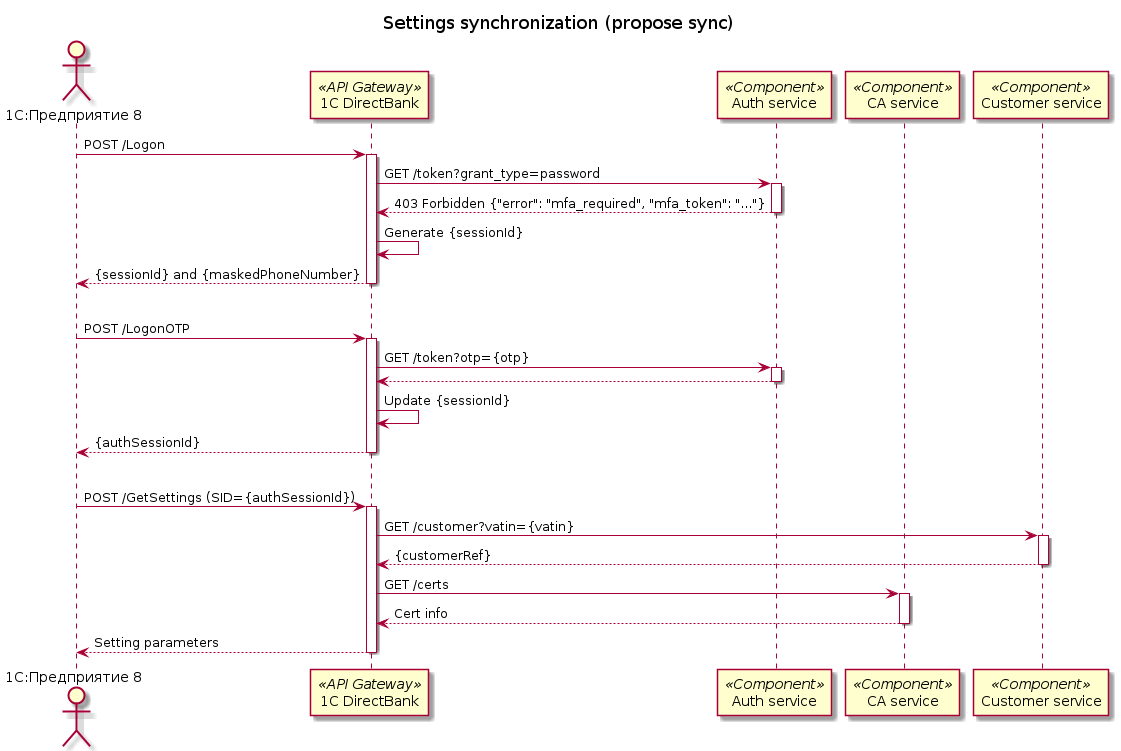

The diagram above was rendered by PlantUML. Its source (embedded in the PNG):
@startuml 1c-directbank-proposal-sync-sequence

actor "1C:Предприятие 8" as 1CERP
participant "1C DirectBank" as 1CDirect <<API Gateway>>
participant "Auth service" as AutheService <<Component>>
participant "CA service" as CAService <<Component>>
participant "Customer service" as CustomerService <<Component>>

title Settings synchronization (propose sync)

1CERP -> 1CDirect: POST /Logon
activate 1CDirect

1CDirect -> AutheService: GET /token?grant_type=password
activate AutheService
return 403 Forbidden {"error": "mfa_required", "mfa_token": "..."}

1CDirect -> 1CDirect: Generate {sessionId}
return {sessionId} and {maskedPhoneNumber}

|||

1CERP -> 1CDirect: POST /LogonOTP
activate 1CDirect

1CDirect -> AutheService: GET /token?otp={otp}
activate AutheService

return

1CDirect -> 1CDirect: Update {sessionId}

return {authSessionId}

|||

1CERP -> 1CDirect: POST /GetSettings (SID={authSessionId})
activate 1CDirect

1CDirect -> CustomerService: GET /customer?vatin={vatin}
activate CustomerService

return {customerRef}

1CDirect -> CAService: GET /certs
activate CAService

return Cert info

return Setting parameters 

@enduml